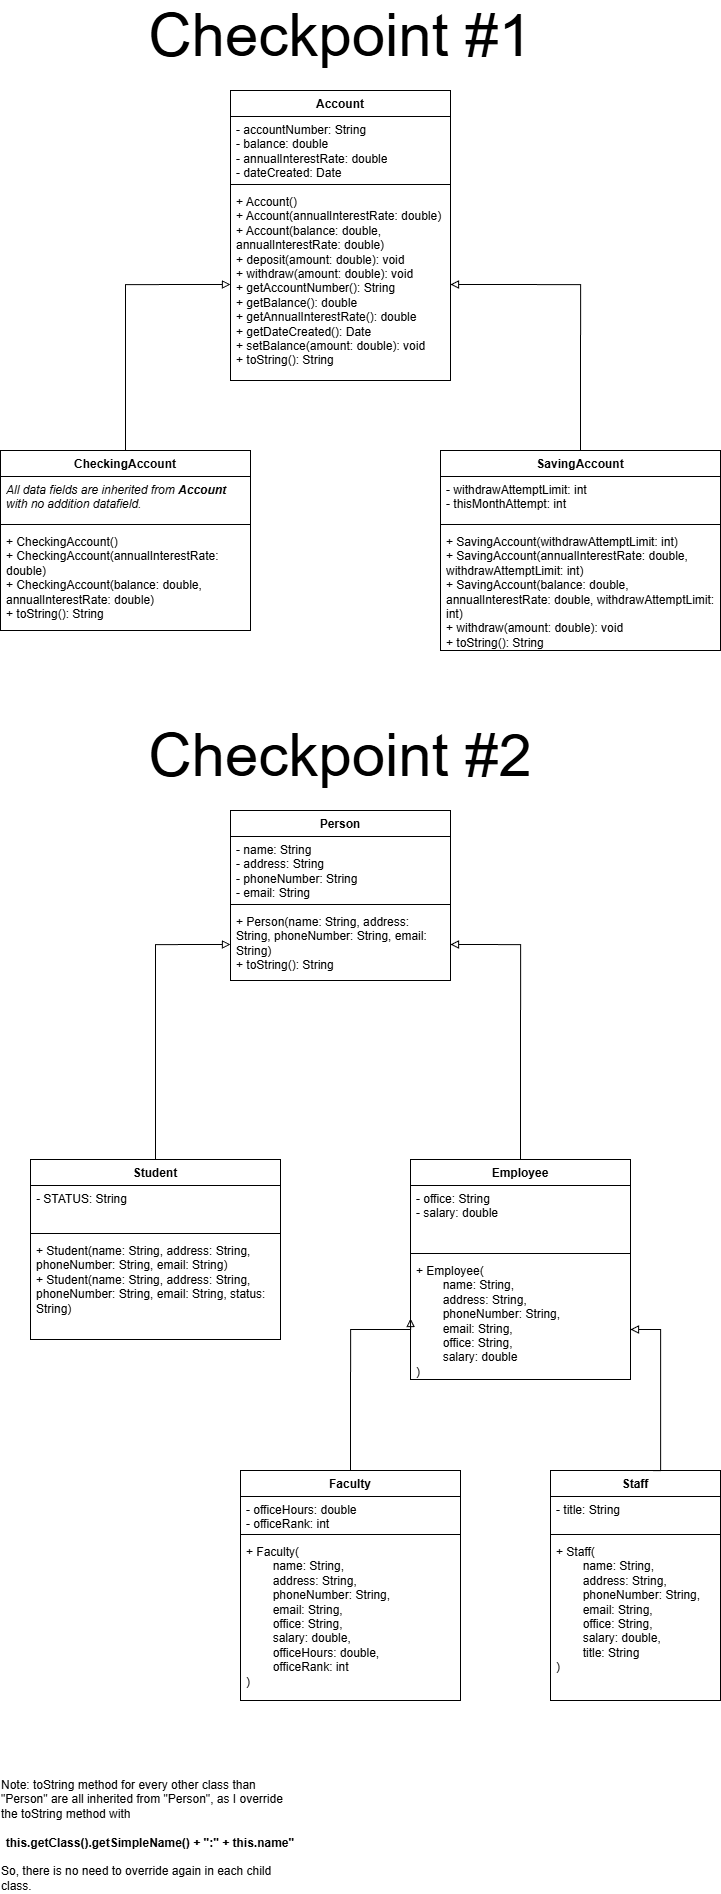

The diagram above was exported from draw.io. Its source (the exported page's mxGraphModel, read from the mxfile embedded in the PNG):
<mxGraphModel dx="1895" dy="971" grid="1" gridSize="10" guides="1" tooltips="1" connect="1" arrows="1" fold="1" page="1" pageScale="1" pageWidth="827" pageHeight="1169" math="0" shadow="0">
  <root>
    <mxCell id="0" />
    <mxCell id="1" parent="0" />
    <mxCell id="SO3JPwhlMGTBNreLilMr-1" parent="1" style="swimlane;fontStyle=1;align=center;verticalAlign=top;childLayout=stackLayout;horizontal=1;startSize=26;horizontalStack=0;resizeParent=1;resizeParentMax=0;resizeLast=0;collapsible=1;marginBottom=0;whiteSpace=wrap;html=1;" value="Account" vertex="1">
      <mxGeometry height="290" width="220" x="320" y="100" as="geometry" />
    </mxCell>
    <mxCell id="SO3JPwhlMGTBNreLilMr-2" parent="SO3JPwhlMGTBNreLilMr-1" style="text;strokeColor=none;fillColor=none;align=left;verticalAlign=top;spacingLeft=4;spacingRight=4;overflow=hidden;rotatable=0;points=[[0,0.5],[1,0.5]];portConstraint=eastwest;whiteSpace=wrap;html=1;" value="- accountNumber: String&lt;div&gt;- balance: double&lt;/div&gt;&lt;div&gt;- annualInterestRate: double&lt;/div&gt;&lt;div&gt;- dateCreated: Date&lt;/div&gt;" vertex="1">
      <mxGeometry height="64" width="220" y="26" as="geometry" />
    </mxCell>
    <mxCell id="SO3JPwhlMGTBNreLilMr-3" parent="SO3JPwhlMGTBNreLilMr-1" style="line;strokeWidth=1;fillColor=none;align=left;verticalAlign=middle;spacingTop=-1;spacingLeft=3;spacingRight=3;rotatable=0;labelPosition=right;points=[];portConstraint=eastwest;strokeColor=inherit;" value="" vertex="1">
      <mxGeometry height="8" width="220" y="90" as="geometry" />
    </mxCell>
    <mxCell id="SO3JPwhlMGTBNreLilMr-4" parent="SO3JPwhlMGTBNreLilMr-1" style="text;strokeColor=none;fillColor=none;align=left;verticalAlign=top;spacingLeft=4;spacingRight=4;overflow=hidden;rotatable=0;points=[[0,0.5],[1,0.5]];portConstraint=eastwest;whiteSpace=wrap;html=1;" value="+ Account()&lt;div&gt;+ Account(annualInterestRate: double)&lt;/div&gt;&lt;div&gt;+ Account(balance: double, annualInterestRate: double)&lt;/div&gt;&lt;div&gt;+ deposit(amount: double): void&lt;/div&gt;&lt;div&gt;+ withdraw(amount: double): void&lt;/div&gt;&lt;div&gt;+ getAccountNumber(): String&lt;/div&gt;&lt;div&gt;+ getBalance(): double&lt;/div&gt;&lt;div&gt;+ getAnnualInterestRate(): double&lt;/div&gt;&lt;div&gt;+ getDateCreated(): Date&lt;/div&gt;&lt;div&gt;+ setBalance(amount: double): void&lt;/div&gt;&lt;div&gt;+ toString(): String&lt;/div&gt;" vertex="1">
      <mxGeometry height="192" width="220" y="98" as="geometry" />
    </mxCell>
    <mxCell id="SO3JPwhlMGTBNreLilMr-13" edge="1" parent="1" source="SO3JPwhlMGTBNreLilMr-5" style="edgeStyle=orthogonalEdgeStyle;rounded=0;orthogonalLoop=1;jettySize=auto;html=1;exitX=0.5;exitY=0;exitDx=0;exitDy=0;entryX=0;entryY=0.5;entryDx=0;entryDy=0;endArrow=block;endFill=0;" target="SO3JPwhlMGTBNreLilMr-4">
      <mxGeometry relative="1" as="geometry" />
    </mxCell>
    <mxCell id="SO3JPwhlMGTBNreLilMr-5" parent="1" style="swimlane;fontStyle=1;align=center;verticalAlign=top;childLayout=stackLayout;horizontal=1;startSize=26;horizontalStack=0;resizeParent=1;resizeParentMax=0;resizeLast=0;collapsible=1;marginBottom=0;whiteSpace=wrap;html=1;" value="CheckingAccount" vertex="1">
      <mxGeometry height="180" width="250" x="90" y="460" as="geometry" />
    </mxCell>
    <mxCell id="SO3JPwhlMGTBNreLilMr-6" parent="SO3JPwhlMGTBNreLilMr-5" style="text;strokeColor=none;fillColor=none;align=left;verticalAlign=top;spacingLeft=4;spacingRight=4;overflow=hidden;rotatable=0;points=[[0,0.5],[1,0.5]];portConstraint=eastwest;whiteSpace=wrap;html=1;" value="&lt;i&gt;All data fields are inherited from &lt;b&gt;Account &lt;/b&gt;with no addition datafield.&lt;/i&gt;" vertex="1">
      <mxGeometry height="44" width="250" y="26" as="geometry" />
    </mxCell>
    <mxCell id="SO3JPwhlMGTBNreLilMr-7" parent="SO3JPwhlMGTBNreLilMr-5" style="line;strokeWidth=1;fillColor=none;align=left;verticalAlign=middle;spacingTop=-1;spacingLeft=3;spacingRight=3;rotatable=0;labelPosition=right;points=[];portConstraint=eastwest;strokeColor=inherit;" value="" vertex="1">
      <mxGeometry height="8" width="250" y="70" as="geometry" />
    </mxCell>
    <mxCell id="SO3JPwhlMGTBNreLilMr-8" parent="SO3JPwhlMGTBNreLilMr-5" style="text;strokeColor=none;fillColor=none;align=left;verticalAlign=top;spacingLeft=4;spacingRight=4;overflow=hidden;rotatable=0;points=[[0,0.5],[1,0.5]];portConstraint=eastwest;whiteSpace=wrap;html=1;" value="+ CheckingAccount()&lt;div&gt;+&amp;nbsp;&lt;span style=&quot;background-color: transparent; color: light-dark(rgb(0, 0, 0), rgb(255, 255, 255));&quot;&gt;Checking&lt;/span&gt;&lt;span style=&quot;background-color: transparent; color: light-dark(rgb(0, 0, 0), rgb(255, 255, 255));&quot;&gt;Account(annualInterestRate: double)&lt;/span&gt;&lt;/div&gt;&lt;div&gt;+&amp;nbsp;&lt;span style=&quot;background-color: transparent; color: light-dark(rgb(0, 0, 0), rgb(255, 255, 255));&quot;&gt;Checking&lt;/span&gt;&lt;span style=&quot;background-color: transparent; color: light-dark(rgb(0, 0, 0), rgb(255, 255, 255));&quot;&gt;Account(balance: double, annualInterestRate: double)&lt;/span&gt;&lt;/div&gt;&lt;div&gt;+ toString(): String&lt;/div&gt;" vertex="1">
      <mxGeometry height="102" width="250" y="78" as="geometry" />
    </mxCell>
    <mxCell id="SO3JPwhlMGTBNreLilMr-14" edge="1" parent="1" source="SO3JPwhlMGTBNreLilMr-9" style="edgeStyle=orthogonalEdgeStyle;rounded=0;orthogonalLoop=1;jettySize=auto;html=1;exitX=0.5;exitY=0;exitDx=0;exitDy=0;entryX=1;entryY=0.5;entryDx=0;entryDy=0;endArrow=block;endFill=0;" target="SO3JPwhlMGTBNreLilMr-4">
      <mxGeometry relative="1" as="geometry" />
    </mxCell>
    <mxCell id="SO3JPwhlMGTBNreLilMr-9" parent="1" style="swimlane;fontStyle=1;align=center;verticalAlign=top;childLayout=stackLayout;horizontal=1;startSize=26;horizontalStack=0;resizeParent=1;resizeParentMax=0;resizeLast=0;collapsible=1;marginBottom=0;whiteSpace=wrap;html=1;" value="SavingAccount" vertex="1">
      <mxGeometry height="200" width="280" x="530" y="460" as="geometry" />
    </mxCell>
    <mxCell id="SO3JPwhlMGTBNreLilMr-10" parent="SO3JPwhlMGTBNreLilMr-9" style="text;strokeColor=none;fillColor=none;align=left;verticalAlign=top;spacingLeft=4;spacingRight=4;overflow=hidden;rotatable=0;points=[[0,0.5],[1,0.5]];portConstraint=eastwest;whiteSpace=wrap;html=1;" value="- withdrawAttemptLimit: int&lt;div&gt;- thisMonthAttempt: int&lt;/div&gt;" vertex="1">
      <mxGeometry height="44" width="280" y="26" as="geometry" />
    </mxCell>
    <mxCell id="SO3JPwhlMGTBNreLilMr-11" parent="SO3JPwhlMGTBNreLilMr-9" style="line;strokeWidth=1;fillColor=none;align=left;verticalAlign=middle;spacingTop=-1;spacingLeft=3;spacingRight=3;rotatable=0;labelPosition=right;points=[];portConstraint=eastwest;strokeColor=inherit;" value="" vertex="1">
      <mxGeometry height="8" width="280" y="70" as="geometry" />
    </mxCell>
    <mxCell id="SO3JPwhlMGTBNreLilMr-12" parent="SO3JPwhlMGTBNreLilMr-9" style="text;strokeColor=none;fillColor=none;align=left;verticalAlign=top;spacingLeft=4;spacingRight=4;overflow=hidden;rotatable=0;points=[[0,0.5],[1,0.5]];portConstraint=eastwest;whiteSpace=wrap;html=1;" value="+ SavingAccount(withdrawAttemptLimit: int)&lt;div&gt;+&amp;nbsp;&lt;span style=&quot;background-color: transparent; color: light-dark(rgb(0, 0, 0), rgb(255, 255, 255));&quot;&gt;Saving&lt;/span&gt;&lt;span style=&quot;background-color: transparent; color: light-dark(rgb(0, 0, 0), rgb(255, 255, 255));&quot;&gt;Account(annualInterestRate: double, withdrawAttemptLimit: int)&lt;/span&gt;&lt;/div&gt;&lt;div&gt;+&amp;nbsp;&lt;span style=&quot;background-color: transparent; color: light-dark(rgb(0, 0, 0), rgb(255, 255, 255));&quot;&gt;Saving&lt;/span&gt;&lt;span style=&quot;background-color: transparent; color: light-dark(rgb(0, 0, 0), rgb(255, 255, 255));&quot;&gt;Account(balance: double, annualInterestRate: double,&amp;nbsp;&lt;/span&gt;&lt;span style=&quot;background-color: transparent; color: light-dark(rgb(0, 0, 0), rgb(255, 255, 255));&quot;&gt;withdrawAttemptLimit: int&lt;/span&gt;&lt;span style=&quot;background-color: transparent; color: light-dark(rgb(0, 0, 0), rgb(255, 255, 255));&quot;&gt;)&lt;/span&gt;&lt;/div&gt;&lt;div&gt;+ withdraw(amount: double): void&lt;/div&gt;&lt;div&gt;+ toString(): String&lt;/div&gt;" vertex="1">
      <mxGeometry height="122" width="280" y="78" as="geometry" />
    </mxCell>
    <mxCell id="SO3JPwhlMGTBNreLilMr-15" parent="1" style="text;html=1;whiteSpace=wrap;strokeColor=none;fillColor=none;align=center;verticalAlign=middle;rounded=0;" value="&lt;font style=&quot;font-size: 60px;&quot;&gt;Checkpoint #1&lt;/font&gt;" vertex="1">
      <mxGeometry height="30" width="680" x="90" y="30" as="geometry" />
    </mxCell>
    <mxCell id="SO3JPwhlMGTBNreLilMr-16" parent="1" style="swimlane;fontStyle=1;align=center;verticalAlign=top;childLayout=stackLayout;horizontal=1;startSize=26;horizontalStack=0;resizeParent=1;resizeParentMax=0;resizeLast=0;collapsible=1;marginBottom=0;whiteSpace=wrap;html=1;" value="Person" vertex="1">
      <mxGeometry height="170" width="220" x="320" y="820" as="geometry" />
    </mxCell>
    <mxCell id="SO3JPwhlMGTBNreLilMr-17" parent="SO3JPwhlMGTBNreLilMr-16" style="text;strokeColor=none;fillColor=none;align=left;verticalAlign=top;spacingLeft=4;spacingRight=4;overflow=hidden;rotatable=0;points=[[0,0.5],[1,0.5]];portConstraint=eastwest;whiteSpace=wrap;html=1;" value="- name: String&lt;div&gt;- address: String&lt;/div&gt;&lt;div&gt;- phoneNumber: String&lt;/div&gt;&lt;div&gt;- email: String&lt;/div&gt;" vertex="1">
      <mxGeometry height="64" width="220" y="26" as="geometry" />
    </mxCell>
    <mxCell id="SO3JPwhlMGTBNreLilMr-18" parent="SO3JPwhlMGTBNreLilMr-16" style="line;strokeWidth=1;fillColor=none;align=left;verticalAlign=middle;spacingTop=-1;spacingLeft=3;spacingRight=3;rotatable=0;labelPosition=right;points=[];portConstraint=eastwest;strokeColor=inherit;" value="" vertex="1">
      <mxGeometry height="8" width="220" y="90" as="geometry" />
    </mxCell>
    <mxCell id="SO3JPwhlMGTBNreLilMr-19" parent="SO3JPwhlMGTBNreLilMr-16" style="text;strokeColor=none;fillColor=none;align=left;verticalAlign=top;spacingLeft=4;spacingRight=4;overflow=hidden;rotatable=0;points=[[0,0.5],[1,0.5]];portConstraint=eastwest;whiteSpace=wrap;html=1;" value="+ Person(name: String, address: String, phoneNumber: String, email: String)&lt;div&gt;+ toString(): String&lt;/div&gt;" vertex="1">
      <mxGeometry height="72" width="220" y="98" as="geometry" />
    </mxCell>
    <mxCell id="SO3JPwhlMGTBNreLilMr-20" edge="1" parent="1" source="SO3JPwhlMGTBNreLilMr-21" style="edgeStyle=orthogonalEdgeStyle;rounded=0;orthogonalLoop=1;jettySize=auto;html=1;exitX=0.5;exitY=0;exitDx=0;exitDy=0;entryX=0;entryY=0.5;entryDx=0;entryDy=0;endArrow=block;endFill=0;" target="SO3JPwhlMGTBNreLilMr-19">
      <mxGeometry relative="1" as="geometry" />
    </mxCell>
    <mxCell id="SO3JPwhlMGTBNreLilMr-21" parent="1" style="swimlane;fontStyle=1;align=center;verticalAlign=top;childLayout=stackLayout;horizontal=1;startSize=26;horizontalStack=0;resizeParent=1;resizeParentMax=0;resizeLast=0;collapsible=1;marginBottom=0;whiteSpace=wrap;html=1;" value="Student" vertex="1">
      <mxGeometry height="180" width="250" x="120" y="1169" as="geometry" />
    </mxCell>
    <mxCell id="SO3JPwhlMGTBNreLilMr-22" parent="SO3JPwhlMGTBNreLilMr-21" style="text;strokeColor=none;fillColor=none;align=left;verticalAlign=top;spacingLeft=4;spacingRight=4;overflow=hidden;rotatable=0;points=[[0,0.5],[1,0.5]];portConstraint=eastwest;whiteSpace=wrap;html=1;" value="&lt;i&gt;- &lt;/i&gt;STATUS: String" vertex="1">
      <mxGeometry height="44" width="250" y="26" as="geometry" />
    </mxCell>
    <mxCell id="SO3JPwhlMGTBNreLilMr-23" parent="SO3JPwhlMGTBNreLilMr-21" style="line;strokeWidth=1;fillColor=none;align=left;verticalAlign=middle;spacingTop=-1;spacingLeft=3;spacingRight=3;rotatable=0;labelPosition=right;points=[];portConstraint=eastwest;strokeColor=inherit;" value="" vertex="1">
      <mxGeometry height="8" width="250" y="70" as="geometry" />
    </mxCell>
    <mxCell id="SO3JPwhlMGTBNreLilMr-24" parent="SO3JPwhlMGTBNreLilMr-21" style="text;strokeColor=none;fillColor=none;align=left;verticalAlign=top;spacingLeft=4;spacingRight=4;overflow=hidden;rotatable=0;points=[[0,0.5],[1,0.5]];portConstraint=eastwest;whiteSpace=wrap;html=1;" value="+ Student(name: String, address: String, phoneNumber: String, email: String)&lt;div&gt;+ Student(name: String, address: String, phoneNumber: String, email: String, status: String)&lt;/div&gt;" vertex="1">
      <mxGeometry height="102" width="250" y="78" as="geometry" />
    </mxCell>
    <mxCell id="SO3JPwhlMGTBNreLilMr-25" edge="1" parent="1" source="SO3JPwhlMGTBNreLilMr-26" style="edgeStyle=orthogonalEdgeStyle;rounded=0;orthogonalLoop=1;jettySize=auto;html=1;exitX=0.5;exitY=0;exitDx=0;exitDy=0;entryX=1;entryY=0.5;entryDx=0;entryDy=0;endArrow=block;endFill=0;" target="SO3JPwhlMGTBNreLilMr-19">
      <mxGeometry relative="1" as="geometry" />
    </mxCell>
    <mxCell id="SO3JPwhlMGTBNreLilMr-26" parent="1" style="swimlane;fontStyle=1;align=center;verticalAlign=top;childLayout=stackLayout;horizontal=1;startSize=26;horizontalStack=0;resizeParent=1;resizeParentMax=0;resizeLast=0;collapsible=1;marginBottom=0;whiteSpace=wrap;html=1;" value="Employee" vertex="1">
      <mxGeometry height="220" width="220" x="500" y="1169" as="geometry" />
    </mxCell>
    <mxCell id="SO3JPwhlMGTBNreLilMr-27" parent="SO3JPwhlMGTBNreLilMr-26" style="text;strokeColor=none;fillColor=none;align=left;verticalAlign=top;spacingLeft=4;spacingRight=4;overflow=hidden;rotatable=0;points=[[0,0.5],[1,0.5]];portConstraint=eastwest;whiteSpace=wrap;html=1;" value="- office: String&lt;div&gt;- salary: double&lt;/div&gt;" vertex="1">
      <mxGeometry height="64" width="220" y="26" as="geometry" />
    </mxCell>
    <mxCell id="SO3JPwhlMGTBNreLilMr-28" parent="SO3JPwhlMGTBNreLilMr-26" style="line;strokeWidth=1;fillColor=none;align=left;verticalAlign=middle;spacingTop=-1;spacingLeft=3;spacingRight=3;rotatable=0;labelPosition=right;points=[];portConstraint=eastwest;strokeColor=inherit;" value="" vertex="1">
      <mxGeometry height="8" width="220" y="90" as="geometry" />
    </mxCell>
    <mxCell id="SO3JPwhlMGTBNreLilMr-29" parent="SO3JPwhlMGTBNreLilMr-26" style="text;strokeColor=none;fillColor=none;align=left;verticalAlign=top;spacingLeft=4;spacingRight=4;overflow=hidden;rotatable=0;points=[[0,0.5],[1,0.5]];portConstraint=eastwest;whiteSpace=wrap;html=1;" value="+ Employee(&lt;div&gt;&lt;span style=&quot;white-space: pre;&quot;&gt;&#09;&lt;/span&gt;name: String,&lt;/div&gt;&lt;div&gt;&lt;span style=&quot;white-space: pre;&quot;&gt;&#09;&lt;/span&gt;address: String,&lt;/div&gt;&lt;div&gt;&lt;span style=&quot;white-space: pre;&quot;&gt;&#09;&lt;/span&gt;phoneNumber: String,&lt;/div&gt;&lt;div&gt;&lt;span style=&quot;white-space: pre;&quot;&gt;&#09;&lt;/span&gt;email: String,&lt;span style=&quot;white-space: pre;&quot;&gt;&#09;&lt;/span&gt;&lt;/div&gt;&lt;div&gt;&lt;span style=&quot;white-space: pre;&quot;&gt;&#09;&lt;/span&gt;office: String,&lt;/div&gt;&lt;div&gt;&lt;span style=&quot;white-space: pre;&quot;&gt;&#09;&lt;/span&gt;salary: double&lt;/div&gt;&lt;div&gt;)&lt;/div&gt;" vertex="1">
      <mxGeometry height="122" width="220" y="98" as="geometry" />
    </mxCell>
    <mxCell id="SO3JPwhlMGTBNreLilMr-30" parent="1" style="text;html=1;whiteSpace=wrap;strokeColor=none;fillColor=none;align=center;verticalAlign=middle;rounded=0;" value="&lt;font style=&quot;font-size: 60px;&quot;&gt;Checkpoint #2&lt;/font&gt;" vertex="1">
      <mxGeometry height="30" width="680" x="90" y="750" as="geometry" />
    </mxCell>
    <mxCell id="SO3JPwhlMGTBNreLilMr-31" parent="1" style="swimlane;fontStyle=1;align=center;verticalAlign=top;childLayout=stackLayout;horizontal=1;startSize=26;horizontalStack=0;resizeParent=1;resizeParentMax=0;resizeLast=0;collapsible=1;marginBottom=0;whiteSpace=wrap;html=1;" value="Faculty" vertex="1">
      <mxGeometry height="230" width="220" x="330" y="1480" as="geometry" />
    </mxCell>
    <mxCell id="SO3JPwhlMGTBNreLilMr-32" parent="SO3JPwhlMGTBNreLilMr-31" style="text;strokeColor=none;fillColor=none;align=left;verticalAlign=top;spacingLeft=4;spacingRight=4;overflow=hidden;rotatable=0;points=[[0,0.5],[1,0.5]];portConstraint=eastwest;whiteSpace=wrap;html=1;" value="- officeHours: double&lt;div&gt;- officeRank: int&lt;/div&gt;" vertex="1">
      <mxGeometry height="34" width="220" y="26" as="geometry" />
    </mxCell>
    <mxCell id="SO3JPwhlMGTBNreLilMr-33" parent="SO3JPwhlMGTBNreLilMr-31" style="line;strokeWidth=1;fillColor=none;align=left;verticalAlign=middle;spacingTop=-1;spacingLeft=3;spacingRight=3;rotatable=0;labelPosition=right;points=[];portConstraint=eastwest;strokeColor=inherit;" value="" vertex="1">
      <mxGeometry height="8" width="220" y="60" as="geometry" />
    </mxCell>
    <mxCell id="SO3JPwhlMGTBNreLilMr-34" parent="SO3JPwhlMGTBNreLilMr-31" style="text;strokeColor=none;fillColor=none;align=left;verticalAlign=top;spacingLeft=4;spacingRight=4;overflow=hidden;rotatable=0;points=[[0,0.5],[1,0.5]];portConstraint=eastwest;whiteSpace=wrap;html=1;" value="+ Faculty(&lt;div&gt;&lt;span style=&quot;white-space: pre;&quot;&gt;&#09;&lt;/span&gt;name: String,&lt;/div&gt;&lt;div&gt;&lt;span style=&quot;white-space: pre;&quot;&gt;&#09;&lt;/span&gt;address: String,&lt;/div&gt;&lt;div&gt;&lt;span style=&quot;white-space: pre;&quot;&gt;&#09;&lt;/span&gt;phoneNumber: String,&lt;/div&gt;&lt;div&gt;&lt;span style=&quot;white-space: pre;&quot;&gt;&#09;&lt;/span&gt;email: String,&lt;/div&gt;&lt;div&gt;&lt;span style=&quot;white-space: pre;&quot;&gt;&#09;&lt;/span&gt;office: String,&lt;/div&gt;&lt;div&gt;&lt;span style=&quot;background-color: transparent; color: light-dark(rgb(0, 0, 0), rgb(255, 255, 255));&quot;&gt;&lt;span style=&quot;white-space: pre;&quot;&gt;&#09;&lt;/span&gt;salary: double,&lt;/span&gt;&lt;/div&gt;&lt;div&gt;&lt;span style=&quot;background-color: transparent; color: light-dark(rgb(0, 0, 0), rgb(255, 255, 255));&quot;&gt;&lt;span style=&quot;white-space: pre;&quot;&gt;&#09;&lt;/span&gt;officeHours: double,&lt;/span&gt;&lt;/div&gt;&lt;div&gt;&lt;span style=&quot;background-color: transparent; color: light-dark(rgb(0, 0, 0), rgb(255, 255, 255));&quot;&gt;&lt;span style=&quot;white-space: pre;&quot;&gt;&#09;&lt;/span&gt;officeRank: int&lt;/span&gt;&lt;/div&gt;&lt;div&gt;&lt;span style=&quot;background-color: transparent; color: light-dark(rgb(0, 0, 0), rgb(255, 255, 255));&quot;&gt;)&lt;/span&gt;&lt;/div&gt;" vertex="1">
      <mxGeometry height="162" width="220" y="68" as="geometry" />
    </mxCell>
    <mxCell id="SO3JPwhlMGTBNreLilMr-35" parent="1" style="swimlane;fontStyle=1;align=center;verticalAlign=top;childLayout=stackLayout;horizontal=1;startSize=26;horizontalStack=0;resizeParent=1;resizeParentMax=0;resizeLast=0;collapsible=1;marginBottom=0;whiteSpace=wrap;html=1;" value="Staff" vertex="1">
      <mxGeometry height="230" width="170" x="640" y="1480" as="geometry" />
    </mxCell>
    <mxCell id="SO3JPwhlMGTBNreLilMr-36" parent="SO3JPwhlMGTBNreLilMr-35" style="text;strokeColor=none;fillColor=none;align=left;verticalAlign=top;spacingLeft=4;spacingRight=4;overflow=hidden;rotatable=0;points=[[0,0.5],[1,0.5]];portConstraint=eastwest;whiteSpace=wrap;html=1;" value="- title: String" vertex="1">
      <mxGeometry height="34" width="170" y="26" as="geometry" />
    </mxCell>
    <mxCell id="SO3JPwhlMGTBNreLilMr-37" parent="SO3JPwhlMGTBNreLilMr-35" style="line;strokeWidth=1;fillColor=none;align=left;verticalAlign=middle;spacingTop=-1;spacingLeft=3;spacingRight=3;rotatable=0;labelPosition=right;points=[];portConstraint=eastwest;strokeColor=inherit;" value="" vertex="1">
      <mxGeometry height="8" width="170" y="60" as="geometry" />
    </mxCell>
    <mxCell id="SO3JPwhlMGTBNreLilMr-38" parent="SO3JPwhlMGTBNreLilMr-35" style="text;strokeColor=none;fillColor=none;align=left;verticalAlign=top;spacingLeft=4;spacingRight=4;overflow=hidden;rotatable=0;points=[[0,0.5],[1,0.5]];portConstraint=eastwest;whiteSpace=wrap;html=1;" value="+ Staff(&lt;div&gt;&lt;span style=&quot;white-space: pre;&quot;&gt;&#09;&lt;/span&gt;name: String,&lt;/div&gt;&lt;div&gt;&lt;span style=&quot;white-space: pre;&quot;&gt;&#09;&lt;/span&gt;address: String,&lt;/div&gt;&lt;div&gt;&lt;span style=&quot;white-space: pre;&quot;&gt;&#09;&lt;/span&gt;phoneNumber: String,&lt;/div&gt;&lt;div&gt;&lt;span style=&quot;white-space: pre;&quot;&gt;&#09;&lt;/span&gt;email: String,&lt;/div&gt;&lt;div&gt;&lt;span style=&quot;white-space: pre;&quot;&gt;&#09;&lt;/span&gt;office: String,&lt;/div&gt;&lt;div&gt;&lt;span style=&quot;background-color: transparent; color: light-dark(rgb(0, 0, 0), rgb(255, 255, 255));&quot;&gt;&lt;span style=&quot;white-space: pre;&quot;&gt;&#09;&lt;/span&gt;salary: double,&lt;/span&gt;&lt;/div&gt;&lt;div&gt;&lt;span style=&quot;background-color: transparent; color: light-dark(rgb(0, 0, 0), rgb(255, 255, 255));&quot;&gt;&lt;span style=&quot;white-space: pre;&quot;&gt;&#09;&lt;/span&gt;title: String&lt;/span&gt;&lt;/div&gt;&lt;div&gt;&lt;span style=&quot;background-color: transparent; color: light-dark(rgb(0, 0, 0), rgb(255, 255, 255));&quot;&gt;)&lt;/span&gt;&lt;/div&gt;" vertex="1">
      <mxGeometry height="162" width="170" y="68" as="geometry" />
    </mxCell>
    <mxCell id="SO3JPwhlMGTBNreLilMr-39" edge="1" parent="1" source="SO3JPwhlMGTBNreLilMr-35" style="edgeStyle=orthogonalEdgeStyle;rounded=0;orthogonalLoop=1;jettySize=auto;html=1;exitX=0.5;exitY=0;exitDx=0;exitDy=0;endArrow=block;endFill=0;" target="SO3JPwhlMGTBNreLilMr-29">
      <mxGeometry relative="1" as="geometry">
        <Array as="points">
          <mxPoint x="750" y="1339" />
        </Array>
        <mxPoint x="830" y="1360" as="sourcePoint" />
        <mxPoint x="710" y="1134" as="targetPoint" />
      </mxGeometry>
    </mxCell>
    <mxCell id="SO3JPwhlMGTBNreLilMr-40" edge="1" parent="1" source="SO3JPwhlMGTBNreLilMr-31" style="edgeStyle=orthogonalEdgeStyle;rounded=0;orthogonalLoop=1;jettySize=auto;html=1;exitX=0.5;exitY=0;exitDx=0;exitDy=0;entryX=0;entryY=0.5;entryDx=0;entryDy=0;endArrow=block;endFill=0;" target="SO3JPwhlMGTBNreLilMr-29">
      <mxGeometry relative="1" as="geometry">
        <Array as="points">
          <mxPoint x="440" y="1339" />
        </Array>
        <mxPoint x="880" y="1490" as="sourcePoint" />
        <mxPoint x="780" y="1349" as="targetPoint" />
      </mxGeometry>
    </mxCell>
    <mxCell id="SO3JPwhlMGTBNreLilMr-42" parent="1" style="text;html=1;whiteSpace=wrap;strokeColor=none;fillColor=none;align=center;verticalAlign=middle;rounded=0;" value="&lt;div style=&quot;text-align: left;&quot;&gt;&lt;span style=&quot;background-color: transparent; color: light-dark(rgb(0, 0, 0), rgb(255, 255, 255));&quot;&gt;Note: toString method for every other class than &quot;Person&quot; are all inherited from &quot;Person&quot;, as I override the toString method with&lt;/span&gt;&lt;/div&gt;&lt;div&gt;&lt;b style=&quot;background-color: transparent; color: light-dark(rgb(0, 0, 0), rgb(255, 255, 255));&quot;&gt;&lt;br&gt;&lt;/b&gt;&lt;/div&gt;&lt;div&gt;&lt;b style=&quot;background-color: transparent; color: light-dark(rgb(0, 0, 0), rgb(255, 255, 255));&quot;&gt;this.getClass().getSimpleName() + &quot;:&quot; + this.name&quot;&lt;/b&gt;&lt;div&gt;&lt;div&gt;&lt;br&gt;&lt;/div&gt;&lt;div style=&quot;text-align: left;&quot;&gt;So, there is no need to override again in each child class.&lt;/div&gt;&lt;/div&gt;&lt;/div&gt;" vertex="1">
      <mxGeometry height="110" width="300" x="90" y="1790" as="geometry" />
    </mxCell>
  </root>
</mxGraphModel>